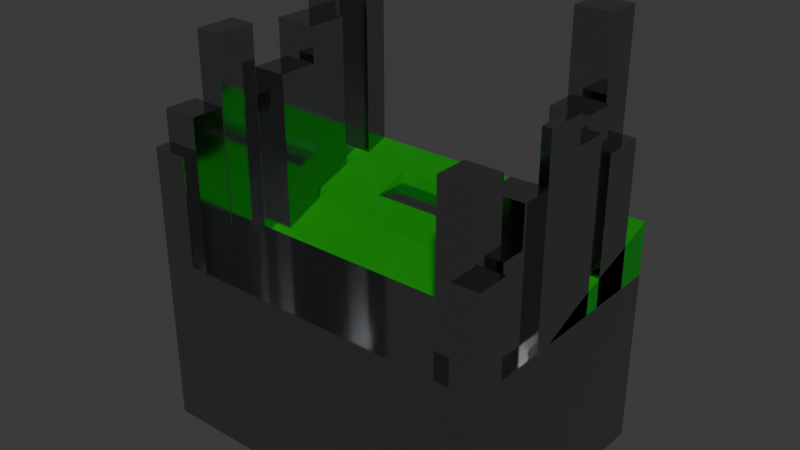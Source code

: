 # Source: table.blend  (saved by Blender 4.5.90; exported with 4.5.12 LTS)
import bpy
from mathutils import Matrix  # noqa: F401  (used for matrix-valued properties, if any)

bpy.ops.wm.read_factory_settings(use_empty=True)
scene = bpy.context.scene
scene.name = 'Scene'

# ---- collections
col_collection = bpy.data.collections.new('Collection'); scene.collection.children.link(col_collection)

# ---- materials (node trees are filled in below, after node groups)
mat_metal = bpy.data.materials.new('Metal')
mat_metal.alpha_threshold = 0.0
mat_metal.roughness = 0.5
mat_metal.line_color = (0.0, 0.0, 0.0, 1.0)
mat_x = bpy.data.materials.new('マテリアル')
mat_001 = bpy.data.materials.new('マテリアル.001')

# ---- material node trees
mat_metal.use_nodes = True; mat_metal.node_tree.nodes.clear()
_N = mat_metal.node_tree.nodes; _L = mat_metal.node_tree.links
n0 = _N.new('ShaderNodeOutputMaterial'); n0.name = 'Material Output'; n0.location = (300, 300)
n1 = _N.new('ShaderNodeBsdfPrincipled'); n1.name = 'Principled BSDF'; n1.location = (10, 300)
n1.inputs[1].default_value = 1.0
n1.inputs[2].default_value = 0.1
n1.inputs[3].default_value = 1.45
n2 = _N.new('ShaderNodeRGB'); n2.name = 'RGB'; n2.location = (-343, 252)
n2.outputs[0].default_value = (0.4272, 0.4348, 0.4423, 1.0)
_L.new(n1.outputs[0], n0.inputs[0])
_L.new(n2.outputs[0], n1.inputs[0])
n0.is_active_output = True
mat_x.use_nodes = True; mat_x.node_tree.nodes.clear()
_N = mat_x.node_tree.nodes; _L = mat_x.node_tree.links
n0 = _N.new('ShaderNodeBsdfPrincipled'); n0.name = 'プリンシプルBSDF'; n0.location = (10, 300)
n1 = _N.new('ShaderNodeOutputMaterial'); n1.name = 'マテリアル出力'; n1.location = (300, 300)
_L.new(n0.outputs[0], n1.inputs[0])
n1.is_active_output = True
mat_001.use_nodes = True; mat_001.node_tree.nodes.clear()
_N = mat_001.node_tree.nodes; _L = mat_001.node_tree.links
n0 = _N.new('ShaderNodeBsdfPrincipled'); n0.name = 'プリンシプルBSDF'; n0.location = (10, 300)
n0.inputs[0].default_value = (0.0, 0.2573, 0.002753, 1.0)
n0.inputs[2].default_value = 0.2
n0.inputs[3].default_value = 1.9
n1 = _N.new('ShaderNodeOutputMaterial'); n1.name = 'マテリアル出力'; n1.location = (300, 300)
_L.new(n0.outputs[0], n1.inputs[0])
n1.is_active_output = True

# ---- world
world_world = bpy.data.worlds.new('World'); scene.world = world_world
world_world.use_nodes = True; world_world.node_tree.nodes.clear()
_N = world_world.node_tree.nodes; _L = world_world.node_tree.links
n0 = _N.new('ShaderNodeOutputWorld'); n0.name = 'World Output'; n0.location = (300, 300)
n1 = _N.new('ShaderNodeBackground'); n1.name = 'Background'; n1.location = (10, 300)
n1.inputs[0].default_value = (0.05088, 0.05088, 0.05088, 1.0)
_L.new(n1.outputs[0], n0.inputs[0])
n0.is_active_output = True
world_world.color = (0.05088, 0.05088, 0.05088)
world_world.sun_shadow_jitter_overblur = 0.0

# ---- meshes
me_cube = bpy.data.meshes.new('Cube')
me_cube.from_pydata([(0.8531, -0.4, 1.0), (1.0, -0.4, 0.0), (-0.8, -0.4, 1.0), (-1.0, -0.4, 0.0), (1.0, 1.0, 0.0), (-1.0, 1.0, 0.0), (-0.7, 1.0, 1.0), (1.0, 1.0, 1.0), (1.0, -0.4, 1.0), (-1.0, -0.4, 1.0), (-1.0, 1.0, 1.0), (0.7, -0.1214, 1.0), (0.7, 0.3919, 1.0), (0.7, 0.8586, 1.0), (-0.7, 0.4386, 1.0), (-0.7, 0.8586, 1.0), (1.0, 0.06526, 1.0), (1.0, 0.4853, 1.0), (1.0, 0.5786, 1.0), (1.0, 0.8119, 1.0), (-1.0, -0.2614, 1.0), (-1.0, -0.07474, 1.0), (-1.0, 0.3919, 1.0), (-1.0, 0.9057, 1.0), (0.951, 0.5786, 1.809), (-0.75, -0.3538, 1.82), (0.8531, 0.4386, 1.0), (0.751, 0.4386, 2.019), (0.951, 0.1586, 1.0), (0.751, -0.02808, 1.771), (-0.85, 1.0, 1.0), (-0.85, 0.1119, 1.0), (-1.0, 0.1586, 1.692), (0.7, 0.8586, 2.418), (-0.7, 0.2053, 1.0), (-1.0, 0.4853, 1.0), (-0.95, -0.2614, 1.0), (-0.7, 0.4386, 1.898), (0.8021, -0.1214, 1.55), (-0.9, 0.4386, 1.0), (0.7, 0.6719, 2.418), (0.951, 0.4386, 1.936), (-0.75, -0.1681, 1.0), (-0.8, 0.1119, 1.0), (-0.9, 0.2053, 1.692), (-0.75, 0.7186, 1.0), (-0.8, 0.7186, 1.0), (-0.8, 0.8586, 1.0), (1.0, 0.4853, 1.936), (1.0, 0.2986, 1.936), (-1.0, 0.3919, 1.692), (-0.85, -0.07474, 1.0), (-0.85, 0.9057, 1.0), (-0.75, -0.3538, 1.0), (-0.8, -0.3538, 1.0), (-0.8, 0.2053, 1.0), (-0.85, 0.1586, 1.692), (-1.0, 0.7186, 2.077), (-0.75, 0.4853, 1.0), (0.9021, 0.8586, 2.418), (0.8531, 0.4386, 1.936), (0.951, -0.1681, 1.55), (-0.9, 0.3919, 1.0), (-0.7, 0.2053, 1.898), (-0.95, -0.1681, 1.0), (0.7, -0.3076, 1.0), (0.7, 0.2053, 1.0), (0.7, 0.6719, 1.0), (1.0, -0.2147, 1.0), (0.9021, 0.8586, 1.0), (-0.85, 1.0, 2.461), (-0.75, -0.1681, 1.82), (0.951, 0.5786, 1.0), (0.9021, 0.2986, 1.0), (0.951, 0.2986, 1.0), (0.951, 0.06526, 1.0), (-0.85, 0.1586, 2.151), (1.0, 0.8119, 1.809), (0.9021, 0.8119, 1.809), (0.751, 0.6253, 1.0), (0.751, 0.4386, 1.0), (0.751, 0.6253, 2.019), (0.751, 0.1586, 1.0), (0.751, -0.02808, 1.0), (0.8021, -0.1214, 1.0), (0.951, 0.1586, 1.771), (0.751, 0.1586, 1.771), (0.951, -0.02808, 1.771), (0.951, 0.4386, 2.019), (0.8531, 0.3919, 1.0), (0.8531, 0.6253, 1.0), (0.8531, 0.6719, 1.0), (0.8531, -0.3076, 1.0), (1.0, 0.5786, 1.809), (-0.95, -0.3538, 1.82), (0.8021, -0.02808, 1.0), (0.9021, -0.1681, 1.0), (0.951, -0.1681, 1.0), (0.9021, -0.2147, 1.0), (-0.75, 0.4853, 2.077), (0.9021, 0.2053, 1.0), (0.9021, 0.3919, 1.0), (-1.0, -0.2614, 1.616), (-1.0, -0.4, 1.616), (0.951, 0.4853, 1.0), (-0.7, 0.8586, 2.461), (0.9021, 0.8119, 1.0), (-0.7, 1.0, 2.461), (-0.85, -0.07474, 2.151), (-1.0, 0.1586, 2.151), (-1.0, -0.07474, 2.151), (0.7, -0.1214, 1.932), (0.9021, -0.1214, 1.932), (0.7, -0.3076, 1.932), (0.9021, -0.3076, 1.932), (0.951, 0.06526, 1.771), (0.7, 0.3919, 1.646), (0.9021, 0.3919, 1.646), (0.7, 0.2053, 1.646), (0.9021, 0.2986, 1.646), (0.8531, 0.3919, 1.646), (0.9021, 0.2053, 1.646), (0.951, 0.6253, 2.019), (-0.95, -0.1681, 1.82), (1.0, 0.06526, 2.09), (1.0, 0.2986, 2.09), (0.951, 0.2986, 2.09), (0.951, 0.06526, 2.09), (1.0, -0.4, 1.525), (0.8531, -0.4, 1.525), (1.0, -0.2147, 1.525), (0.9021, -0.3076, 1.525), (0.8531, -0.3076, 1.525), (0.9021, -0.2147, 1.525), (-0.9, 0.2053, 1.898), (-0.9, 0.4386, 1.898), (-0.8, 0.1119, 1.692), (-0.8, 0.2053, 1.692), (-0.85, 0.1119, 1.692), (-1.0, 0.4853, 2.077), (-0.9, 0.3919, 1.692), (0.8021, -0.02808, 1.55), (0.951, -0.02808, 1.55), (0.9021, -0.1681, 1.55), (-0.75, 0.7186, 2.077), (-0.8, 0.7186, 2.077), (0.9021, 0.6719, 2.418), (0.8531, 0.6253, 1.809), (0.8531, 0.6719, 1.809), (0.9021, 0.6719, 1.809), (0.951, 0.6253, 1.809), (-0.85, 0.8586, 2.461), (-1.0, 0.7186, 2.207), (-0.8, 0.7186, 2.207), (-0.85, 0.8586, 2.207), (-1.0, 0.9057, 2.207), (-0.8, 0.8586, 2.207), (-0.85, 0.9057, 2.207), (0.9021, 0.2986, 1.936), (0.951, 0.2986, 1.936), (0.8531, 0.3919, 1.936), (0.9021, 0.3919, 1.936), (0.951, 0.4853, 1.936), (-0.8, -0.4, 1.616), (-0.95, -0.2614, 1.616), (-0.8, -0.3538, 1.616), (-0.95, -0.3538, 1.616), (0.9021, -0.1214, 1.55)], [(101, 117), (89, 101)], [(22, 35, 23, 10, 5, 3, 9, 20, 21), (8, 68, 130, 128), (6, 30, 70, 107), (42, 64, 123, 71), (34, 14, 37, 63), (57, 139, 99, 144, 145), (58, 45, 144, 99), (52, 23, 155, 157), (45, 46, 145, 144), (135, 39, 62, 140, 44, 134), (14, 39, 135, 37), (31, 43, 136, 138), (136, 137, 44, 140, 50, 32, 56, 138), (62, 22, 50, 140), (21, 51, 108, 110), (36, 20, 102, 164), (53, 42, 71, 25), (154, 151, 70, 30, 52, 157), (145, 46, 153, 152, 57), (69, 13, 33, 59), (13, 67, 40, 33), (146, 149, 78, 106, 69, 59), (66, 100, 121, 118), (117, 120, 116, 118, 121, 119), (158, 161, 117, 119), (100, 73, 119, 121), (89, 12, 116, 120), (28, 82, 86, 85), (82, 83, 29, 86), (95, 84, 38, 141), (11, 65, 113, 111), (12, 66, 118, 116), (160, 120, 117, 161), (72, 104, 17, 18), (79, 80, 27, 81), (91, 90, 147, 148), (18, 19, 77, 93), (149, 146, 40, 67, 91, 148), (92, 0, 129, 132), (111, 113, 114, 112), (115, 127, 126, 159, 74, 28, 85), (26, 89, 120, 160, 60), (71, 123, 94, 25), (126, 127, 124, 125), (49, 159, 126, 125), (0, 8, 128, 129), (129, 128, 130, 133, 131, 132), (1, 8, 0, 2, 9, 3), (108, 76, 109, 110), (31, 138, 56, 76, 108, 51), (34, 63, 134, 44, 137, 55), (96, 97, 61, 143), (75, 97, 96, 98, 68, 16), (155, 23, 35, 139, 57, 152), (33, 40, 146, 59), (19, 106, 78, 77), (150, 24, 93, 77, 78, 149, 148, 147), (72, 18, 93, 24), (46, 47, 156, 153), (155, 152, 153, 156, 154, 157), (17, 104, 162, 48), (74, 159, 158, 119, 73), (9, 2, 163, 103), (164, 102, 103, 163, 165, 166), (20, 9, 103, 102), (35, 58, 99, 139), (105, 107, 70, 151), (154, 156, 47, 15, 105, 151), (30, 10, 23, 52), (15, 6, 107, 105), (37, 135, 134, 63), (136, 43, 55, 137), (32, 109, 76, 56), (50, 22, 21, 110, 109, 32), (36, 164, 166, 94, 123, 64), (54, 53, 25, 94, 166, 165), (165, 163, 2, 54), (7, 4, 5, 10, 30, 6), (4, 7, 19, 18, 17, 16, 68, 8, 1), (81, 27, 88, 122), (60, 41, 88, 27, 80, 26), (147, 90, 79, 81, 122, 150), (72, 24, 150, 122, 88, 41, 162, 104), (162, 41, 60, 160, 161, 158, 159, 49, 48), (7, 6, 15, 47, 46, 45, 58, 35, 22, 62, 39, 14, 34, 55, 43, 31, 51, 21, 20, 36, 64, 42, 53, 54, 2, 0, 92, 65, 11, 84, 95, 83, 82, 28, 74, 73, 100, 66, 12, 89, 26, 80, 79, 90, 91, 67, 13, 69, 106, 19), (86, 29, 87, 115, 85), (48, 49, 125, 124, 16, 17), (97, 75, 115, 87, 142, 61), (16, 124, 127, 115, 75), (29, 83, 95, 141, 142, 87), (141, 38, 167, 143, 61, 142), (68, 98, 133, 130), (98, 96, 143, 167, 112, 114, 131, 133), (11, 111, 112, 167, 38, 84), (113, 65, 92, 132, 131, 114)])
_uv = me_cube.uv_layers.new(name='UVMap')
_uv.uv.foreach_set('vector', [0.5932, 0.5508, 0.5914, 0.5258, 0.5736, 0.2753, 0.5718, 0.25, 0.375, 0.9258, 0.375, 1.0, 0.6215, 0.9505, 0.6144, 0.8508, 0.5967, 0.6008, 0.6198, 0.7253, 0.6181, 0.7169, 0.6181, 0.7169, 0.6198, 0.7253, 0.5718, 0.25, 0.5718, 0.25, 0.5718, 0.25, 0.5718, 0.25, 0.6162, 0.8758, 0.6162, 0.8758, 0.6162, 0.8758, 0.6162, 0.8758, 0.602, 0.6758, 0.6002, 0.6508, 0.6002, 0.6508, 0.602, 0.6758, 0.5825, 0.4008, 0.5843, 0.4258, 0.5843, 0.4258, 0.5825, 0.4008, 0.5825, 0.4008, 0.5914, 0.5258, 0.5825, 0.4008, 0.5825, 0.4008, 0.5914, 0.5258, 0.5754, 0.3005, 0.5754, 0.3005, 0.5754, 0.3005, 0.5754, 0.3005, 0.5825, 0.4008, 0.5825, 0.4008, 0.5825, 0.4008, 0.5825, 0.4008, 0.5932, 0.5508, 0.5932, 0.5508, 0.5949, 0.5758, 0.5949, 0.5758, 0.5967, 0.6008, 0.602, 0.6758, 0.5932, 0.5508, 0.5932, 0.5508, 0.5932, 0.5508, 0.5932, 0.5508, 0.6056, 0.7258, 0.6056, 0.7258, 0.6056, 0.7258, 0.6056, 0.7258, 0.6038, 0.7008, 0.602, 0.6758, 0.5967, 0.6008, 0.5949, 0.5758, 0.5949, 0.5758, 0.6038, 0.7008, 0.6038, 0.7008, 0.6056, 0.7258, 0.5949, 0.5758, 0.5949, 0.5758, 0.5949, 0.5758, 0.5949, 0.5758, 0.6127, 0.8258, 0.6127, 0.8258, 0.6127, 0.8258, 0.6127, 0.8258, 0.6197, 0.9258, 0.6197, 0.9258, 0.6197, 0.9258, 0.6197, 0.9258, 0.6232, 0.9753, 0.6215, 0.9505, 0.6215, 0.9505, 0.6232, 0.9753, 0.5772, 0.3258, 0.5772, 0.3258, 0.5718, 0.25, 0.5736, 0.2753, 0.5754, 0.3005, 0.5754, 0.3005, 0.0, 0.0, 0.0, 0.0, 0.0, 0.0, 0.0, 0.0, 0.0, 0.0, 0.5779, 0.5253, 0.5779, 0.5253, 0.5779, 0.5253, 0.5779, 0.5253, 0.5831, 0.5503, 0.5849, 0.5586, 0.5849, 0.5586, 0.5831, 0.5503, 0.5849, 0.5586, 0.5849, 0.5586, 0.5796, 0.5336, 0.5796, 0.5336, 0.5779, 0.5253, 0.5831, 0.5503, 0.6024, 0.6419, 0.6024, 0.6419, 0.6024, 0.6419, 0.6024, 0.6419, 0.6006, 0.6336, 0.5954, 0.6086, 0.6006, 0.6336, 0.6024, 0.6419, 0.6024, 0.6419, 0.6006, 0.6336, 0.5989, 0.6253, 0.5971, 0.6169, 0.6006, 0.6336, 0.6006, 0.6336, 0.6024, 0.6419, 0.6006, 0.6336, 0.6006, 0.6336, 0.6024, 0.6419, 0.5954, 0.6086, 0.5954, 0.6086, 0.5954, 0.6086, 0.5954, 0.6086, 0.6041, 0.6503, 0.6041, 0.6503, 0.6041, 0.6503, 0.6041, 0.6503, 0.6041, 0.6503, 0.6058, 0.6586, 0.6058, 0.6586, 0.6041, 0.6503, 0.6128, 0.6919, 0.6146, 0.7003, 0.6146, 0.7003, 0.6128, 0.6919, 0.6198, 0.7253, 0.6215, 0.7335, 0.6215, 0.7335, 0.6198, 0.7253, 0.6006, 0.6336, 0.6024, 0.6419, 0.6024, 0.6419, 0.6006, 0.6336, 0.5954, 0.6086, 0.5954, 0.6086, 0.6006, 0.6336, 0.5954, 0.6086, 0.5901, 0.5836, 0.5919, 0.5919, 0.5919, 0.5919, 0.5901, 0.5836, 0.5919, 0.5919, 0.5936, 0.6003, 0.5936, 0.6003, 0.5919, 0.5919, 0.5849, 0.5586, 0.5866, 0.5669, 0.5866, 0.5669, 0.5849, 0.5586, 0.5884, 0.5753, 0.5866, 0.5669, 0.5866, 0.5669, 0.5884, 0.5753, 0.5849, 0.5586, 0.5849, 0.5586, 0.5849, 0.5586, 0.5849, 0.5586, 0.5849, 0.5586, 0.5849, 0.5586, 0.6233, 0.7418, 0.625, 0.75, 0.625, 0.75, 0.6215, 0.7335, 0.6198, 0.7253, 0.6215, 0.7335, 0.6215, 0.7335, 0.6198, 0.7253, 0.0, 0.0, 0.0, 0.0, 0.0, 0.0, 0.0, 0.0, 0.0, 0.0, 0.0, 0.0, 0.0, 0.0, 0.5936, 0.6003, 0.5954, 0.6086, 0.0, 0.0, 0.5954, 0.6086, 0.5936, 0.6003, 0.6162, 0.8758, 0.6162, 0.8758, 0.6232, 0.9753, 0.6232, 0.9753, 0.5989, 0.6253, 0.6006, 0.6336, 0.6006, 0.6336, 0.5989, 0.6253, 0.5989, 0.6253, 0.5989, 0.6253, 0.5989, 0.6253, 0.5989, 0.6253, 0.625, 0.75, 0.625, 0.75, 0.625, 0.75, 0.625, 0.75, 0.625, 0.75, 0.6198, 0.7253, 0.6181, 0.7169, 0.6181, 0.7169, 0.6233, 0.7418, 0.6233, 0.7418, 0.375, 0.75, 0.625, 0.75, 0.625, 0.75, 0.625, 1.0, 0.625, 1.0, 0.375, 1.0, 0.6056, 0.7258, 0.6038, 0.7008, 0.6038, 0.7008, 0.6056, 0.7258, 0.0, 0.0, 0.0, 0.0, 0.0, 0.0, 0.0, 0.0, 0.0, 0.0, 0.0, 0.0, 0.602, 0.6758, 0.602, 0.6758, 0.602, 0.6758, 0.5967, 0.6008, 0.602, 0.6758, 0.602, 0.6758, 0.6163, 0.7086, 0.6163, 0.7086, 0.6163, 0.7086, 0.6163, 0.7086, 0.6146, 0.7003, 0.6163, 0.7086, 0.6163, 0.7086, 0.6181, 0.7169, 0.6181, 0.7169, 0.6146, 0.7003, 0.5754, 0.3005, 0.5878, 0.4758, 0.5914, 0.5258, 0.5843, 0.4258, 0.0, 0.0, 0.5772, 0.3258, 0.5831, 0.5503, 0.5849, 0.5586, 0.5849, 0.5586, 0.5831, 0.5503, 0.5796, 0.5336, 0.5796, 0.5336, 0.5796, 0.5336, 0.5796, 0.5336, 0.5866, 0.5669, 0.5884, 0.5753, 0.5884, 0.5753, 0.5831, 0.5503, 0.5831, 0.5503, 0.5849, 0.5586, 0.5849, 0.5586, 0.5866, 0.5669, 0.5884, 0.5753, 0.5884, 0.5753, 0.5884, 0.5753, 0.5884, 0.5753, 0.5825, 0.4008, 0.5772, 0.3258, 0.5772, 0.3258, 0.5825, 0.4008, 0.5754, 0.3005, 0.5825, 0.4008, 0.579, 0.3508, 0.5772, 0.3258, 0.5772, 0.3258, 0.5754, 0.3005, 0.5919, 0.5919, 0.5919, 0.5919, 0.5919, 0.5919, 0.5919, 0.5919, 0.5989, 0.6253, 0.5989, 0.6253, 0.5989, 0.6253, 0.6006, 0.6336, 0.6006, 0.6336, 0.625, 1.0, 0.625, 1.0, 0.625, 1.0, 0.625, 1.0, 0.6197, 0.9258, 0.6197, 0.9258, 0.625, 1.0, 0.625, 1.0, 0.6232, 0.9753, 0.6232, 0.9753, 0.6197, 0.9258, 0.6215, 0.9505, 0.6215, 0.9505, 0.6197, 0.9258, 0.5914, 0.5258, 0.5914, 0.5258, 0.5914, 0.5258, 0.5914, 0.5258, 0.5772, 0.3258, 0.5718, 0.25, 0.5718, 0.25, 0.5772, 0.3258, 0.5772, 0.3258, 0.5772, 0.3258, 0.5772, 0.3258, 0.5772, 0.3258, 0.5772, 0.3258, 0.5772, 0.3258, 0.5718, 0.25, 0.5718, 0.25, 0.5754, 0.3005, 0.5754, 0.3005, 0.5772, 0.3258, 0.5718, 0.25, 0.5754, 0.3005, 0.5772, 0.3258, 0.5932, 0.5508, 0.5932, 0.5508, 0.602, 0.6758, 0.602, 0.6758, 0.6038, 0.7008, 0.6056, 0.7258, 0.602, 0.6758, 0.602, 0.6758, 0.6038, 0.7008, 0.6038, 0.7008, 0.0, 0.0, 0.6038, 0.7008, 0.5949, 0.5758, 0.5949, 0.5758, 0.5967, 0.6008, 0.6127, 0.8258, 0.6038, 0.7008, 0.6038, 0.7008, 0.6197, 0.9258, 0.6197, 0.9258, 0.6232, 0.9753, 0.6232, 0.9753, 0.6162, 0.8758, 0.6162, 0.8758, 0.6232, 0.9753, 0.6232, 0.9753, 0.6232, 0.9753, 0.6232, 0.9753, 0.6232, 0.9753, 0.6232, 0.9753, 0.6232, 0.9753, 0.625, 1.0, 0.625, 1.0, 0.6232, 0.9753, 0.5726, 0.5, 0.375, 0.5, 0.375, 0.25, 0.5718, 0.25, 0.5718, 0.25, 0.5718, 0.25, 0.375, 0.5, 0.5761, 0.5168, 0.5866, 0.5669, 0.5901, 0.5836, 0.6058, 0.6586, 0.6163, 0.7086, 0.6181, 0.7169, 0.625, 0.75, 0.375, 0.75, 0.5919, 0.5919, 0.5936, 0.6003, 0.5884, 0.5753, 0.5866, 0.5669, 0.5936, 0.6003, 0.5936, 0.6003, 0.0, 0.0, 0.5936, 0.6003, 0.5936, 0.6003, 0.5936, 0.6003, 0.5866, 0.5669, 0.5866, 0.5669, 0.5919, 0.5919, 0.5919, 0.5919, 0.5866, 0.5669, 0.5866, 0.5669, 0.5884, 0.5753, 0.5884, 0.5753, 0.5866, 0.5669, 0.5866, 0.5669, 0.5884, 0.5753, 0.5936, 0.6003, 0.5919, 0.5919, 0.5919, 0.5919, 0.5919, 0.5919, 0.5936, 0.6003, 0.5936, 0.6003, 0.5954, 0.6086, 0.5971, 0.6169, 0.5989, 0.6253, 0.5989, 0.6253, 0.5936, 0.6003, 0.5919, 0.5919, 0.5726, 0.5, 0.5754, 0.3005, 0.5772, 0.3258, 0.5808, 0.3758, 0.5825, 0.4008, 0.5896, 0.5008, 0.5914, 0.5258, 0.5914, 0.5258, 0.5949, 0.5758, 0.5949, 0.5758, 0.5932, 0.5508, 0.6002, 0.6508, 0.602, 0.6758, 0.602, 0.6758, 0.6056, 0.7258, 0.6109, 0.8008, 0.6127, 0.8258, 0.6127, 0.8258, 0.6197, 0.9258, 0.6197, 0.9258, 0.6162, 0.8758, 0.6215, 0.9505, 0.6232, 0.9753, 0.6232, 0.9753, 0.625, 1.0, 0.625, 0.75, 0.6215, 0.7335, 0.6215, 0.7335, 0.6146, 0.7003, 0.6146, 0.7003, 0.6111, 0.6836, 0.6058, 0.6586, 0.6041, 0.6503, 0.6041, 0.6503, 0.5989, 0.6253, 0.6006, 0.6336, 0.6024, 0.6419, 0.6024, 0.6419, 0.5954, 0.6086, 0.5954, 0.6086, 0.5936, 0.6003, 0.5936, 0.6003, 0.5866, 0.5669, 0.5866, 0.5669, 0.5849, 0.5586, 0.5849, 0.5586, 0.5779, 0.5253, 0.5779, 0.5253, 0.5796, 0.5336, 0.5779, 0.5253, 0.6041, 0.6503, 0.0, 0.0, 0.6093, 0.6753, 0.6076, 0.6669, 0.6041, 0.6503, 0.5919, 0.5919, 0.5936, 0.6003, 0.5989, 0.6253, 0.6006, 0.6336, 0.6076, 0.6669, 0.6058, 0.6586, 0.6163, 0.7086, 0.6146, 0.7003, 0.6076, 0.6669, 0.6093, 0.6753, 0.6111, 0.6836, 0.6163, 0.7086, 0.6076, 0.6669, 0.6006, 0.6336, 0.6006, 0.6336, 0.0, 0.0, 0.6146, 0.7003, 0.0, 0.0, 0.6058, 0.6586, 0.6128, 0.6919, 0.6128, 0.6919, 0.6111, 0.6836, 0.6093, 0.6753, 0.6128, 0.6919, 0.6146, 0.7003, 0.0, 0.0, 0.6163, 0.7086, 0.6163, 0.7086, 0.6111, 0.6836, 0.6181, 0.7169, 0.6181, 0.7169, 0.6181, 0.7169, 0.6181, 0.7169, 0.6181, 0.7169, 0.6163, 0.7086, 0.6163, 0.7086, 0.0, 0.0, 0.6198, 0.7253, 0.6215, 0.7335, 0.6233, 0.7418, 0.6181, 0.7169, 0.6146, 0.7003, 0.6198, 0.7253, 0.6198, 0.7253, 0.0, 0.0, 0.6146, 0.7003, 0.6146, 0.7003, 0.6215, 0.7335, 0.6215, 0.7335, 0.6233, 0.7418, 0.6233, 0.7418, 0.6233, 0.7418, 0.6215, 0.7335])
me_cube.materials.append(mat_metal)
me_cube.materials.append(mat_x)
me_cube.use_mirror_vertex_groups = False
me_cube.update()
me_cube_001 = bpy.data.meshes.new('Cube.001')
me_cube_001.from_pydata([(1.0, 0.4, 1.1), (-1.0, 0.4, 1.1), (1.0, 1.0, 1.3), (-1.0, 1.0, 1.3), (1.0, 0.16, 1.0), (-1.0, 0.16, 1.0), (-0.4, 0.4, 1.1), (0.4, 0.4, 1.1), (-0.4, 1.0, 1.3), (0.4, 1.0, 1.3), (-1.0, 0.6, 1.167), (-1.0, 0.8, 1.233), (1.0, 0.6, 1.167), (1.0, 0.8, 1.233), (-0.4, 0.6, 1.167), (-0.4, 0.8, 1.233), (0.4, 0.6, 1.167), (0.4, 0.8, 1.233), (-0.4, 0.8, 1.167), (0.4, 0.8, 1.167), (-1.0, 1.0, 1.0), (-1.0, 0.4, 1.0), (1.0, 1.0, 1.0), (1.0, 0.4, 1.0)], [], [(17, 13, 2, 9), (0, 23, 22, 2, 13, 12), (0, 7, 6, 1, 5, 4), (11, 15, 8, 3), (14, 16, 19, 18), (1, 6, 14, 10), (10, 14, 15, 11), (6, 7, 16, 14), (17, 19, 16), (7, 0, 12, 16), (16, 12, 13, 17), (14, 18, 15), (18, 19, 17, 15), (9, 8, 15, 17), (22, 20, 3, 8, 9, 2), (21, 5, 1), (20, 21, 1, 10, 11, 3), (4, 23, 0)])
me_cube_001.polygons.foreach_set('material_index', [0, 0, 0, 0, 1, 0, 0, 0, 0, 0, 0, 0, 0, 0, 0, 0, 0, 0])
_uv = me_cube_001.uv_layers.new(name='UVMap')
_uv.uv.foreach_set('vector', [0.7083, 0.5, 0.625, 0.5, 0.625, 0.5, 0.7083, 0.5, 0.625, 0.5, 0.6041, 0.5, 0.5726, 0.5, 0.625, 0.5, 0.625, 0.5, 0.625, 0.5, 0.625, 0.5, 0.7083, 0.5, 0.7917, 0.5, 0.875, 0.5, 0.875, 0.625, 0.625, 0.625, 0.875, 0.5, 0.7917, 0.5, 0.7917, 0.5, 0.875, 0.5, 0.7917, 0.5, 0.7083, 0.5, 0.7083, 0.5, 0.7917, 0.5, 0.875, 0.5, 0.7917, 0.5, 0.7917, 0.5, 0.875, 0.5, 0.875, 0.5, 0.7917, 0.5, 0.7917, 0.5, 0.875, 0.5, 0.7917, 0.5, 0.7083, 0.5, 0.7083, 0.5, 0.7917, 0.5, 0.7083, 0.5, 0.7083, 0.5, 0.7083, 0.5, 0.7083, 0.5, 0.625, 0.5, 0.625, 0.5, 0.7083, 0.5, 0.7083, 0.5, 0.625, 0.5, 0.625, 0.5, 0.7083, 0.5, 0.7917, 0.5, 0.7917, 0.5, 0.7917, 0.5, 0.7917, 0.5, 0.7083, 0.5, 0.7083, 0.5, 0.7917, 0.5, 0.7083, 0.5, 0.7917, 0.5, 0.7917, 0.5, 0.7083, 0.5, 0.5726, 0.5, 0.5718, 0.25, 0.625, 0.25, 0.625, 0.3333, 0.625, 0.4167, 0.625, 0.5, 0.6038, 0.25, 0.625, 0.125, 0.625, 0.25, 0.5718, 0.25, 0.6038, 0.25, 0.625, 0.25, 0.625, 0.25, 0.625, 0.25, 0.625, 0.25, 0.625, 0.625, 0.6041, 0.5, 0.625, 0.5])
me_cube_001.materials.append(mat_001)
me_cube_001.materials.append(mat_metal)
me_cube_001.use_mirror_vertex_groups = False
me_cube_001.update()

# ---- objects
ob_table = bpy.data.objects.new('table', me_cube)
ob_saka = bpy.data.objects.new('saka', me_cube_001)

# ---- transforms, parenting, visibility, modifiers, constraints
ob_table.location = (0.0, 0.0, 0.0)
ob_table.lock_rotations_4d = False
ob_table.empty_display_type = 'ARROWS'
ob_table.lineart.crease_threshold = 0.0
ob_saka.location = (0.0, 0.0, 0.0)
ob_saka.lock_rotations_4d = False
ob_saka.empty_display_type = 'ARROWS'
ob_saka.lineart.crease_threshold = 0.0

# ---- collection membership
col_collection.objects.link(ob_table)
col_collection.objects.link(ob_saka)

# ---- scene / render settings (as saved in the file)
scene.frame_start = 1; scene.frame_end = 250; scene.frame_set(1)
scene.render.engine = 'BLENDER_EEVEE_NEXT'
bpy.context.view_layer.update()

# ---- added for rendering (the .blend has no active camera and no usable light): camera, sun
cam_auto = bpy.data.cameras.new('AutoCamera')
cam_auto.lens = 50.0
cam_auto.sensor_width = 36.0
cam_auto.clip_end = 1000.0
ob_auto_camera = bpy.data.objects.new('AutoCamera', cam_auto)
scene.collection.objects.link(ob_auto_camera)
ob_auto_camera.location = (3.20725, -3.5487, 3.79628)
ob_auto_camera.rotation_euler = (1.09748, -7.21219e-08, 0.694738)
scene.camera = ob_auto_camera
light_auto_sun = bpy.data.lights.new('AutoSun', 'SUN')
light_auto_sun.energy = 3.0
light_auto_sun.angle = 0.0523599
ob_auto_sun = bpy.data.objects.new('AutoSun', light_auto_sun)
scene.collection.objects.link(ob_auto_sun)
ob_auto_sun.rotation_euler = (0.872665, 0.174533, 0.523599)
bpy.context.view_layer.update()
